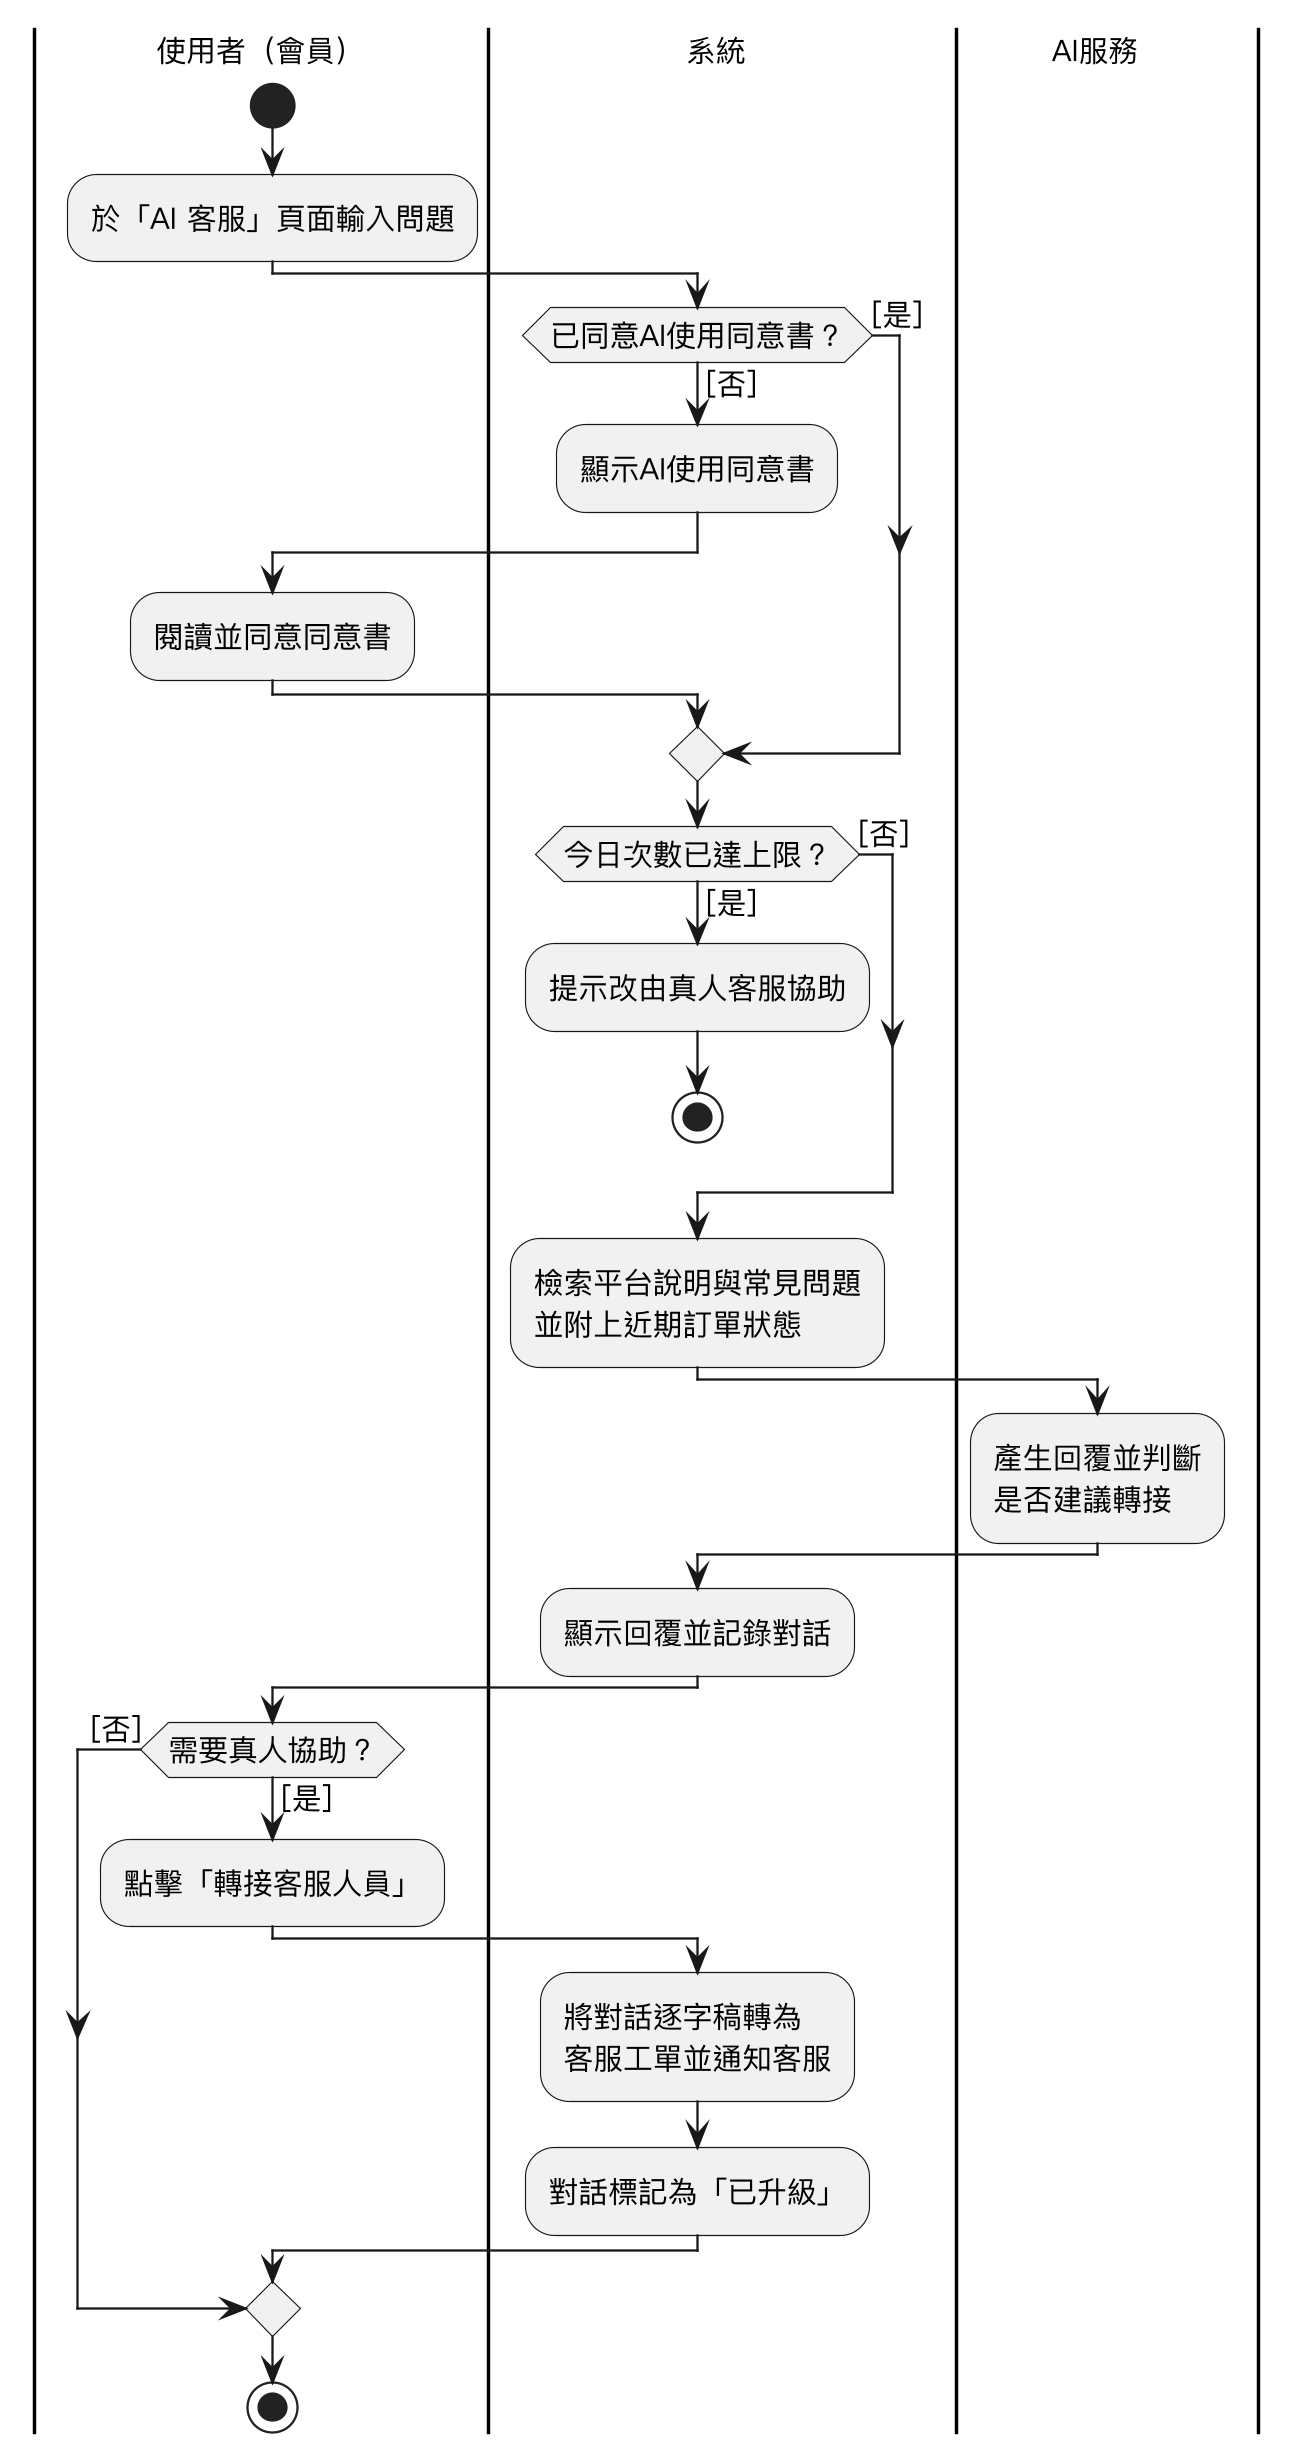

The diagram above was rendered by PlantUML. Its source (embedded in the PNG):
@startuml
skinparam monochrome true
skinparam shadowing false
skinparam dpi 220
skinparam defaultFontName "PingFang TC"
skinparam defaultFontSize 13
skinparam swimlaneWidth same
|使用者（會員）|
start
:於「AI 客服」頁面輸入問題;
|系統|
if (已同意AI使用同意書？) then ([否])
  :顯示AI使用同意書;
  |使用者（會員）|
  :閱讀並同意同意書;
  |系統|
else ([是])
endif
if (今日次數已達上限？) then ([是])
  :提示改由真人客服協助;
  stop
else ([否])
endif
:檢索平台說明與常見問題\n並附上近期訂單狀態;
|AI服務|
:產生回覆並判斷\n是否建議轉接;
|系統|
:顯示回覆並記錄對話;
|使用者（會員）|
if (需要真人協助？) then ([是])
  :點擊「轉接客服人員」;
  |系統|
  :將對話逐字稿轉為\n客服工單並通知客服;
  :對話標記為「已升級」;
else ([否])
endif
|使用者（會員）|
stop
@enduml